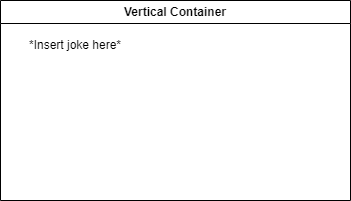

The diagram above was exported from draw.io. Its source (the exported page's mxGraphModel, read from the mxfile embedded in the PNG):
<mxGraphModel dx="532" dy="439" grid="1" gridSize="10" guides="1" tooltips="1" connect="1" arrows="1" fold="1" page="1" pageScale="1" pageWidth="850" pageHeight="1100" math="0" shadow="0">
  <root>
    <mxCell id="0" />
    <mxCell id="1" parent="0" />
    <mxCell id="2" value="Vertical Container" style="swimlane;whiteSpace=wrap;html=1;" vertex="1" parent="1">
      <mxGeometry x="70" y="150" width="350" height="200" as="geometry" />
    </mxCell>
    <mxCell id="3" value="*Insert joke here*" style="text;html=1;strokeColor=none;fillColor=none;align=center;verticalAlign=middle;whiteSpace=wrap;rounded=0;" vertex="1" parent="2">
      <mxGeometry x="10" y="30" width="130" height="30" as="geometry" />
    </mxCell>
  </root>
</mxGraphModel>